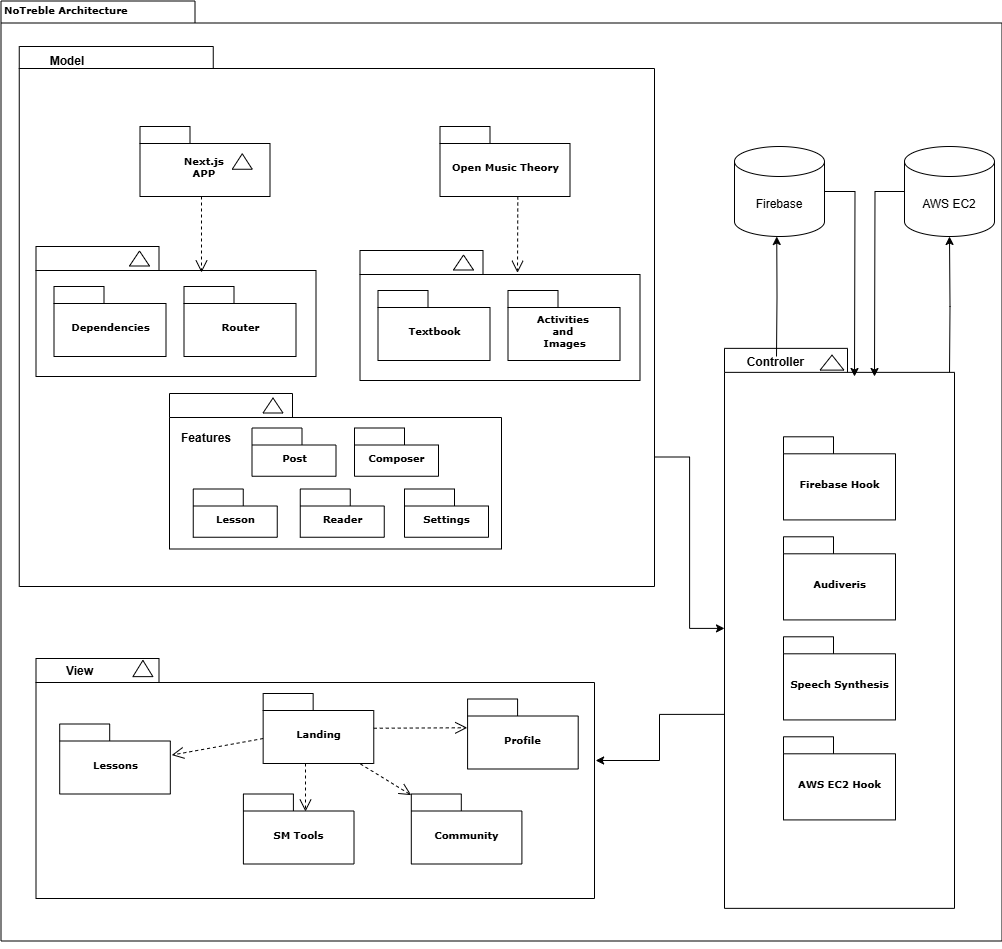

The diagram above was exported from draw.io. Its source (the exported page's mxGraphModel, read from the mxfile embedded in the PNG):
<mxGraphModel dx="1667" dy="777" grid="1" gridSize="10" guides="1" tooltips="1" connect="1" arrows="1" fold="1" page="1" pageScale="1" pageWidth="827" pageHeight="1169" background="none" math="0" shadow="0">
  <root>
    <mxCell id="0" />
    <mxCell id="1" parent="0" />
    <mxCell id="6e0c8c40b5770093-72" value="" style="shape=folder;fontStyle=1;spacingTop=10;tabWidth=194;tabHeight=22;tabPosition=left;html=1;rounded=0;shadow=0;comic=0;labelBackgroundColor=none;strokeWidth=1;fillColor=none;fontFamily=Verdana;fontSize=10;align=center;movable=1;resizable=1;rotatable=1;deletable=1;editable=1;locked=0;connectable=1;" parent="1" vertex="1">
      <mxGeometry x="326.5" y="114.5" width="1001" height="940" as="geometry" />
    </mxCell>
    <mxCell id="xtkiahLpIFa27iE7ITON-8" style="edgeStyle=orthogonalEdgeStyle;rounded=0;orthogonalLoop=1;jettySize=auto;html=1;" edge="1" parent="1" target="xtkiahLpIFa27iE7ITON-4">
      <mxGeometry relative="1" as="geometry">
        <mxPoint x="1275" y="490" as="sourcePoint" />
      </mxGeometry>
    </mxCell>
    <mxCell id="6e0c8c40b5770093-30" value="" style="group" parent="1" vertex="1" connectable="0">
      <mxGeometry x="1050" y="470" width="230" height="570" as="geometry" />
    </mxCell>
    <mxCell id="6e0c8c40b5770093-24" value="" style="group" parent="6e0c8c40b5770093-30" vertex="1" connectable="0">
      <mxGeometry y="-8.142857142857142" width="230" height="570" as="geometry" />
    </mxCell>
    <mxCell id="xtkiahLpIFa27iE7ITON-9" value="" style="group" vertex="1" connectable="0" parent="6e0c8c40b5770093-24">
      <mxGeometry width="230" height="560" as="geometry" />
    </mxCell>
    <mxCell id="6e0c8c40b5770093-25" value="" style="shape=folder;fontStyle=1;spacingTop=10;tabWidth=123;tabHeight=24;tabPosition=left;html=1;rounded=0;shadow=0;comic=0;labelBackgroundColor=none;strokeWidth=1;fontFamily=Verdana;fontSize=10;align=center;movable=0;resizable=0;rotatable=0;deletable=0;editable=0;locked=1;connectable=0;" parent="xtkiahLpIFa27iE7ITON-9" vertex="1">
      <mxGeometry width="230" height="560" as="geometry" />
    </mxCell>
    <mxCell id="6e0c8c40b5770093-29" value="" style="triangle;whiteSpace=wrap;html=1;rounded=0;shadow=0;comic=0;labelBackgroundColor=none;strokeWidth=1;fontFamily=Verdana;fontSize=10;align=center;rotation=-90;" parent="xtkiahLpIFa27iE7ITON-9" vertex="1">
      <mxGeometry x="100" y="2.375" width="15" height="23.75" as="geometry" />
    </mxCell>
    <mxCell id="6e0c8c40b5770093-31" value="Audiveris" style="shape=folder;fontStyle=1;spacingTop=10;tabWidth=50;tabHeight=17;tabPosition=left;html=1;rounded=0;shadow=0;comic=0;labelBackgroundColor=none;strokeWidth=1;fontFamily=Verdana;fontSize=10;align=center;" parent="xtkiahLpIFa27iE7ITON-9" vertex="1">
      <mxGeometry x="59" y="188.44142857142856" width="112" height="83.125" as="geometry" />
    </mxCell>
    <mxCell id="6e0c8c40b5770093-28" value="Speech Synthesis" style="shape=folder;fontStyle=1;spacingTop=10;tabWidth=50;tabHeight=17;tabPosition=left;html=1;rounded=0;shadow=0;comic=0;labelBackgroundColor=none;strokeWidth=1;fontFamily=Verdana;fontSize=10;align=center;" parent="xtkiahLpIFa27iE7ITON-9" vertex="1">
      <mxGeometry x="59" y="288.4457142857143" width="112" height="83.125" as="geometry" />
    </mxCell>
    <mxCell id="ccF4rOZxtwISQRu8mERn-2" value="AWS EC2 Hook" style="shape=folder;fontStyle=1;spacingTop=10;tabWidth=50;tabHeight=17;tabPosition=left;html=1;rounded=0;shadow=0;comic=0;labelBackgroundColor=none;strokeWidth=1;fontFamily=Verdana;fontSize=10;align=center;" parent="xtkiahLpIFa27iE7ITON-9" vertex="1">
      <mxGeometry x="59" y="388.4428571428571" width="112" height="83.125" as="geometry" />
    </mxCell>
    <mxCell id="xtkiahLpIFa27iE7ITON-23" value="Firebase Hook" style="shape=folder;fontStyle=1;spacingTop=10;tabWidth=50;tabHeight=17;tabPosition=left;html=1;rounded=0;shadow=0;comic=0;labelBackgroundColor=none;strokeWidth=1;fontFamily=Verdana;fontSize=10;align=center;" vertex="1" parent="xtkiahLpIFa27iE7ITON-9">
      <mxGeometry x="59" y="88.44142857142855" width="112" height="83.125" as="geometry" />
    </mxCell>
    <mxCell id="IAMsXty9cubu6bKy7xcF-1" value="" style="group" parent="1" vertex="1" connectable="0">
      <mxGeometry x="361.5" y="772" width="558.5" height="240" as="geometry" />
    </mxCell>
    <mxCell id="6e0c8c40b5770093-33" value="" style="shape=folder;fontStyle=1;spacingTop=10;tabWidth=123;tabHeight=24;tabPosition=left;html=1;rounded=0;shadow=0;comic=0;labelBackgroundColor=none;strokeColor=#000000;strokeWidth=1;fillColor=#ffffff;fontFamily=Verdana;fontSize=10;fontColor=#000000;align=center;" parent="IAMsXty9cubu6bKy7xcF-1" vertex="1">
      <mxGeometry width="558.5" height="240" as="geometry" />
    </mxCell>
    <mxCell id="6e0c8c40b5770093-51" value="" style="triangle;whiteSpace=wrap;html=1;rounded=0;shadow=0;comic=0;labelBackgroundColor=none;strokeColor=#000000;strokeWidth=1;fillColor=#ffffff;fontFamily=Verdana;fontSize=10;fontColor=#000000;align=center;rotation=-90;" parent="IAMsXty9cubu6bKy7xcF-1" vertex="1">
      <mxGeometry x="98.76186972607796" width="16.266990291262136" height="20" as="geometry" />
    </mxCell>
    <mxCell id="6e0c8c40b5770093-42" value="Landing" style="shape=folder;fontStyle=1;spacingTop=10;tabWidth=50;tabHeight=17;tabPosition=left;html=1;rounded=0;shadow=0;comic=0;labelBackgroundColor=none;strokeColor=#000000;strokeWidth=1;fillColor=#ffffff;fontFamily=Verdana;fontSize=10;fontColor=#000000;align=center;" parent="IAMsXty9cubu6bKy7xcF-1" vertex="1">
      <mxGeometry x="227.15296198054818" y="35" width="110.61361626878869" height="70" as="geometry" />
    </mxCell>
    <mxCell id="6e0c8c40b5770093-44" value="SM Tools" style="shape=folder;fontStyle=1;spacingTop=10;tabWidth=50;tabHeight=17;tabPosition=left;html=1;rounded=0;shadow=0;comic=0;labelBackgroundColor=none;strokeColor=#000000;strokeWidth=1;fillColor=#ffffff;fontFamily=Verdana;fontSize=10;fontColor=#000000;align=center;" parent="IAMsXty9cubu6bKy7xcF-1" vertex="1">
      <mxGeometry x="207.40053050397879" y="135.5" width="110.61361626878869" height="70" as="geometry" />
    </mxCell>
    <mxCell id="6e0c8c40b5770093-43" value="Lessons" style="shape=folder;fontStyle=1;spacingTop=10;tabWidth=50;tabHeight=17;tabPosition=left;html=1;rounded=0;shadow=0;comic=0;labelBackgroundColor=none;strokeColor=#000000;strokeWidth=1;fillColor=#ffffff;fontFamily=Verdana;fontSize=10;fontColor=#000000;align=center;" parent="IAMsXty9cubu6bKy7xcF-1" vertex="1">
      <mxGeometry x="23.70291777188329" y="65.5" width="110.61361626878869" height="70" as="geometry" />
    </mxCell>
    <mxCell id="6e0c8c40b5770093-45" value="Profile" style="shape=folder;fontStyle=1;spacingTop=10;tabWidth=50;tabHeight=17;tabPosition=left;html=1;rounded=0;shadow=0;comic=0;labelBackgroundColor=none;strokeColor=#000000;strokeWidth=1;fillColor=#ffffff;fontFamily=Verdana;fontSize=10;fontColor=#000000;align=center;" parent="IAMsXty9cubu6bKy7xcF-1" vertex="1">
      <mxGeometry x="431.59062776304154" y="40.5" width="110.61361626878869" height="70" as="geometry" />
    </mxCell>
    <mxCell id="6e0c8c40b5770093-64" style="edgeStyle=elbowEdgeStyle;rounded=0;html=1;entryX=0.559;entryY=0.251;entryPerimeter=0;dashed=1;labelBackgroundColor=none;startFill=0;endArrow=open;endFill=0;endSize=10;fontFamily=Verdana;fontSize=10;" parent="IAMsXty9cubu6bKy7xcF-1" source="6e0c8c40b5770093-42" target="6e0c8c40b5770093-44" edge="1">
      <mxGeometry relative="1" as="geometry" />
    </mxCell>
    <mxCell id="6e0c8c40b5770093-66" style="edgeStyle=none;rounded=0;html=1;dashed=1;labelBackgroundColor=none;startFill=0;endArrow=open;endFill=0;endSize=10;fontFamily=Verdana;fontSize=10;entryX=1.013;entryY=0.444;entryPerimeter=0;" parent="IAMsXty9cubu6bKy7xcF-1" source="6e0c8c40b5770093-42" target="6e0c8c40b5770093-43" edge="1">
      <mxGeometry relative="1" as="geometry" />
    </mxCell>
    <mxCell id="6e0c8c40b5770093-65" style="edgeStyle=none;rounded=0;html=1;dashed=1;labelBackgroundColor=none;startFill=0;endArrow=open;endFill=0;endSize=10;fontFamily=Verdana;fontSize=10;entryX=-0.003;entryY=0.411;entryPerimeter=0;" parent="IAMsXty9cubu6bKy7xcF-1" source="6e0c8c40b5770093-42" target="6e0c8c40b5770093-45" edge="1">
      <mxGeometry relative="1" as="geometry" />
    </mxCell>
    <mxCell id="IAMsXty9cubu6bKy7xcF-4" value="Community" style="shape=folder;fontStyle=1;spacingTop=10;tabWidth=50;tabHeight=17;tabPosition=left;html=1;rounded=0;shadow=0;comic=0;labelBackgroundColor=none;strokeColor=#000000;strokeWidth=1;fillColor=#ffffff;fontFamily=Verdana;fontSize=10;fontColor=#000000;align=center;" parent="IAMsXty9cubu6bKy7xcF-1" vertex="1">
      <mxGeometry x="375.2961980548187" y="135.5" width="110.61361626878869" height="70" as="geometry" />
    </mxCell>
    <mxCell id="IAMsXty9cubu6bKy7xcF-5" style="edgeStyle=none;rounded=0;html=1;dashed=1;labelBackgroundColor=none;startFill=0;endArrow=open;endFill=0;endSize=10;fontFamily=Verdana;fontSize=10;exitX=0.88;exitY=1.007;exitDx=0;exitDy=0;exitPerimeter=0;" parent="IAMsXty9cubu6bKy7xcF-1" source="6e0c8c40b5770093-42" target="IAMsXty9cubu6bKy7xcF-4" edge="1">
      <mxGeometry relative="1" as="geometry">
        <mxPoint x="325.9151193633952" y="101" as="sourcePoint" />
        <mxPoint x="419.7391688770999" y="100" as="targetPoint" />
      </mxGeometry>
    </mxCell>
    <mxCell id="-3_54eZg0HH8zazko7FV-8" value="&lt;b&gt;View&lt;/b&gt;" style="text;html=1;align=center;verticalAlign=middle;whiteSpace=wrap;rounded=0;" parent="IAMsXty9cubu6bKy7xcF-1" vertex="1">
      <mxGeometry width="88.88594164456234" height="25.5" as="geometry" />
    </mxCell>
    <mxCell id="6e0c8c40b5770093-6" value="" style="group" parent="1" vertex="1" connectable="0">
      <mxGeometry x="465.5" y="240" width="130" height="70" as="geometry" />
    </mxCell>
    <mxCell id="6e0c8c40b5770093-4" value="Next.js&amp;nbsp;&lt;div&gt;APP&amp;nbsp;&lt;/div&gt;" style="shape=folder;fontStyle=1;spacingTop=10;tabWidth=50;tabHeight=17;tabPosition=left;html=1;rounded=0;shadow=0;comic=0;labelBackgroundColor=none;strokeWidth=1;fontFamily=Verdana;fontSize=10;align=center;" parent="6e0c8c40b5770093-6" vertex="1">
      <mxGeometry width="130" height="70" as="geometry" />
    </mxCell>
    <mxCell id="6e0c8c40b5770093-5" value="" style="triangle;whiteSpace=wrap;html=1;rounded=0;shadow=0;comic=0;labelBackgroundColor=none;strokeWidth=1;fontFamily=Verdana;fontSize=10;align=center;rotation=-90;" parent="6e0c8c40b5770093-6" vertex="1">
      <mxGeometry x="94.5" y="25" width="15.5" height="20" as="geometry" />
    </mxCell>
    <mxCell id="6e0c8c40b5770093-7" value="" style="group" parent="1" vertex="1" connectable="0">
      <mxGeometry x="765.5" y="240" width="130" height="70" as="geometry" />
    </mxCell>
    <mxCell id="6e0c8c40b5770093-8" value="Open Music Theory" style="shape=folder;fontStyle=1;spacingTop=10;tabWidth=50;tabHeight=17;tabPosition=left;html=1;rounded=0;shadow=0;comic=0;labelBackgroundColor=none;strokeWidth=1;fontFamily=Verdana;fontSize=10;align=center;" parent="6e0c8c40b5770093-7" vertex="1">
      <mxGeometry width="130" height="70" as="geometry" />
    </mxCell>
    <mxCell id="6e0c8c40b5770093-18" value="" style="group" parent="1" vertex="1" connectable="0">
      <mxGeometry x="361.5" y="360" width="280" height="130" as="geometry" />
    </mxCell>
    <mxCell id="6e0c8c40b5770093-11" value="" style="shape=folder;fontStyle=1;spacingTop=10;tabWidth=123;tabHeight=24;tabPosition=left;html=1;rounded=0;shadow=0;comic=0;labelBackgroundColor=none;strokeWidth=1;fontFamily=Verdana;fontSize=10;align=center;" parent="6e0c8c40b5770093-18" vertex="1">
      <mxGeometry width="280" height="130" as="geometry" />
    </mxCell>
    <mxCell id="6e0c8c40b5770093-13" value="" style="triangle;whiteSpace=wrap;html=1;rounded=0;shadow=0;comic=0;labelBackgroundColor=none;strokeWidth=1;fontFamily=Verdana;fontSize=10;align=center;rotation=-90;" parent="6e0c8c40b5770093-18" vertex="1">
      <mxGeometry x="96" y="2" width="15" height="20" as="geometry" />
    </mxCell>
    <mxCell id="6e0c8c40b5770093-15" value="Dependencies" style="shape=folder;fontStyle=1;spacingTop=10;tabWidth=50;tabHeight=17;tabPosition=left;html=1;rounded=0;shadow=0;comic=0;labelBackgroundColor=none;strokeWidth=1;fontFamily=Verdana;fontSize=10;align=center;" parent="6e0c8c40b5770093-18" vertex="1">
      <mxGeometry x="18" y="40" width="112" height="70" as="geometry" />
    </mxCell>
    <mxCell id="6e0c8c40b5770093-17" value="Router" style="shape=folder;fontStyle=1;spacingTop=10;tabWidth=50;tabHeight=17;tabPosition=left;html=1;rounded=0;shadow=0;comic=0;labelBackgroundColor=none;strokeWidth=1;fontFamily=Verdana;fontSize=10;align=center;" parent="6e0c8c40b5770093-18" vertex="1">
      <mxGeometry x="148" y="40" width="112" height="70" as="geometry" />
    </mxCell>
    <mxCell id="6e0c8c40b5770093-19" value="" style="group" parent="1" vertex="1" connectable="0">
      <mxGeometry x="685.5" y="364" width="280" height="130" as="geometry" />
    </mxCell>
    <mxCell id="6e0c8c40b5770093-20" value="" style="shape=folder;fontStyle=1;spacingTop=10;tabWidth=123;tabHeight=24;tabPosition=left;html=1;rounded=0;shadow=0;comic=0;labelBackgroundColor=none;strokeWidth=1;fontFamily=Verdana;fontSize=10;align=center;" parent="6e0c8c40b5770093-19" vertex="1">
      <mxGeometry width="280" height="130" as="geometry" />
    </mxCell>
    <mxCell id="6e0c8c40b5770093-21" value="" style="triangle;whiteSpace=wrap;html=1;rounded=0;shadow=0;comic=0;labelBackgroundColor=none;strokeWidth=1;fontFamily=Verdana;fontSize=10;align=center;rotation=-90;" parent="6e0c8c40b5770093-19" vertex="1">
      <mxGeometry x="96" y="2" width="15" height="20" as="geometry" />
    </mxCell>
    <mxCell id="6e0c8c40b5770093-22" value="Textbook" style="shape=folder;fontStyle=1;spacingTop=10;tabWidth=50;tabHeight=17;tabPosition=left;html=1;rounded=0;shadow=0;comic=0;labelBackgroundColor=none;strokeWidth=1;fontFamily=Verdana;fontSize=10;align=center;" parent="6e0c8c40b5770093-19" vertex="1">
      <mxGeometry x="18" y="40" width="112" height="70" as="geometry" />
    </mxCell>
    <mxCell id="6e0c8c40b5770093-23" value="Activities&amp;nbsp;&lt;div&gt;and&amp;nbsp;&lt;div&gt;Images&lt;/div&gt;&lt;/div&gt;" style="shape=folder;fontStyle=1;spacingTop=10;tabWidth=50;tabHeight=17;tabPosition=left;html=1;rounded=0;shadow=0;comic=0;labelBackgroundColor=none;strokeWidth=1;fontFamily=Verdana;fontSize=10;align=center;" parent="6e0c8c40b5770093-19" vertex="1">
      <mxGeometry x="148" y="40" width="112" height="70" as="geometry" />
    </mxCell>
    <mxCell id="6e0c8c40b5770093-58" style="rounded=0;html=1;dashed=1;labelBackgroundColor=none;startFill=0;endArrow=open;endFill=0;endSize=10;fontFamily=Verdana;fontSize=10;entryX=0.592;entryY=0.2;entryPerimeter=0;edgeStyle=elbowEdgeStyle;" parent="1" source="6e0c8c40b5770093-4" target="6e0c8c40b5770093-11" edge="1">
      <mxGeometry relative="1" as="geometry" />
    </mxCell>
    <mxCell id="6e0c8c40b5770093-59" style="rounded=0;html=1;dashed=1;labelBackgroundColor=none;startFill=0;endArrow=open;endFill=0;endSize=10;fontFamily=Verdana;fontSize=10;entryX=0.592;entryY=0.2;entryPerimeter=0;edgeStyle=elbowEdgeStyle;" parent="1" edge="1">
      <mxGeometry relative="1" as="geometry">
        <mxPoint x="843.3275862068965" y="310" as="sourcePoint" />
        <mxPoint x="843.3275862068965" y="386.34482758620686" as="targetPoint" />
      </mxGeometry>
    </mxCell>
    <mxCell id="6e0c8c40b5770093-73" value="&lt;b&gt;NoTreble Architecture&lt;/b&gt;" style="text;html=1;align=left;verticalAlign=top;spacingTop=-4;fontSize=10;fontFamily=Verdana;movable=0;resizable=0;rotatable=0;deletable=0;editable=0;locked=1;connectable=0;" parent="1" vertex="1">
      <mxGeometry x="327.5" y="114.5" width="130" height="20" as="geometry" />
    </mxCell>
    <mxCell id="IAMsXty9cubu6bKy7xcF-20" style="edgeStyle=orthogonalEdgeStyle;rounded=0;orthogonalLoop=1;jettySize=auto;html=1;exitX=0.5;exitY=1;exitDx=0;exitDy=0;exitPerimeter=0;" parent="1" source="6e0c8c40b5770093-72" target="6e0c8c40b5770093-72" edge="1">
      <mxGeometry relative="1" as="geometry" />
    </mxCell>
    <mxCell id="-3_54eZg0HH8zazko7FV-15" style="edgeStyle=orthogonalEdgeStyle;rounded=0;orthogonalLoop=1;jettySize=auto;html=1;exitX=0;exitY=0;exitDx=635.25;exitDy=410.5;exitPerimeter=0;" parent="1" source="-3_54eZg0HH8zazko7FV-2" target="6e0c8c40b5770093-25" edge="1">
      <mxGeometry relative="1" as="geometry" />
    </mxCell>
    <mxCell id="-3_54eZg0HH8zazko7FV-2" value="" style="shape=folder;fontStyle=1;spacingTop=10;tabWidth=194;tabHeight=22;tabPosition=left;html=1;rounded=0;shadow=0;comic=0;labelBackgroundColor=none;strokeWidth=1;fillColor=none;fontFamily=Verdana;fontSize=10;align=center;" parent="1" vertex="1">
      <mxGeometry x="344.75" y="160" width="635.25" height="540" as="geometry" />
    </mxCell>
    <mxCell id="-3_54eZg0HH8zazko7FV-5" value="&lt;div&gt;&lt;b style=&quot;background-color: transparent; color: light-dark(rgb(0, 0, 0), rgb(255, 255, 255));&quot;&gt;Model&lt;/b&gt;&lt;/div&gt;" style="text;html=1;align=center;verticalAlign=middle;whiteSpace=wrap;rounded=0;" parent="1" vertex="1">
      <mxGeometry x="344.75" y="160" width="95.5" height="30" as="geometry" />
    </mxCell>
    <mxCell id="-3_54eZg0HH8zazko7FV-7" value="" style="group" parent="1" vertex="1" connectable="0">
      <mxGeometry x="495" y="507" width="332" height="155.5" as="geometry" />
    </mxCell>
    <mxCell id="6e0c8c40b5770093-47" value="" style="shape=folder;fontStyle=1;spacingTop=10;tabWidth=123;tabHeight=24;tabPosition=left;html=1;rounded=0;shadow=0;comic=0;labelBackgroundColor=none;strokeWidth=1;fontFamily=Verdana;fontSize=10;align=center;" parent="-3_54eZg0HH8zazko7FV-7" vertex="1">
      <mxGeometry width="332" height="155.5" as="geometry" />
    </mxCell>
    <mxCell id="6e0c8c40b5770093-48" value="" style="triangle;whiteSpace=wrap;html=1;rounded=0;shadow=0;comic=0;labelBackgroundColor=none;strokeWidth=1;fontFamily=Verdana;fontSize=10;align=center;rotation=-90;" parent="-3_54eZg0HH8zazko7FV-7" vertex="1">
      <mxGeometry x="96" y="2" width="15" height="20" as="geometry" />
    </mxCell>
    <mxCell id="6e0c8c40b5770093-49" value="Post" style="shape=folder;fontStyle=1;spacingTop=10;tabWidth=50;tabHeight=17;tabPosition=left;html=1;rounded=0;shadow=0;comic=0;labelBackgroundColor=none;strokeWidth=1;fontFamily=Verdana;fontSize=10;align=center;" parent="-3_54eZg0HH8zazko7FV-7" vertex="1">
      <mxGeometry x="82.5" y="34.5" width="84" height="48.25" as="geometry" />
    </mxCell>
    <mxCell id="IAMsXty9cubu6bKy7xcF-8" value="Composer" style="shape=folder;fontStyle=1;spacingTop=10;tabWidth=50;tabHeight=17;tabPosition=left;html=1;rounded=0;shadow=0;comic=0;labelBackgroundColor=none;strokeWidth=1;fontFamily=Verdana;fontSize=10;align=center;" parent="-3_54eZg0HH8zazko7FV-7" vertex="1">
      <mxGeometry x="185" y="34.5" width="84" height="48.25" as="geometry" />
    </mxCell>
    <mxCell id="IAMsXty9cubu6bKy7xcF-9" value="Reader" style="shape=folder;fontStyle=1;spacingTop=10;tabWidth=50;tabHeight=17;tabPosition=left;html=1;rounded=0;shadow=0;comic=0;labelBackgroundColor=none;strokeWidth=1;fontFamily=Verdana;fontSize=10;align=center;" parent="-3_54eZg0HH8zazko7FV-7" vertex="1">
      <mxGeometry x="130.75" y="95.5" width="84" height="48.25" as="geometry" />
    </mxCell>
    <mxCell id="IAMsXty9cubu6bKy7xcF-10" value="Lesson" style="shape=folder;fontStyle=1;spacingTop=10;tabWidth=50;tabHeight=17;tabPosition=left;html=1;rounded=0;shadow=0;comic=0;labelBackgroundColor=none;strokeWidth=1;fontFamily=Verdana;fontSize=10;align=center;" parent="-3_54eZg0HH8zazko7FV-7" vertex="1">
      <mxGeometry x="23.75" y="95.5" width="84" height="48.25" as="geometry" />
    </mxCell>
    <mxCell id="IAMsXty9cubu6bKy7xcF-15" value="&lt;b&gt;Features&lt;/b&gt;" style="text;html=1;align=center;verticalAlign=middle;whiteSpace=wrap;rounded=0;" parent="-3_54eZg0HH8zazko7FV-7" vertex="1">
      <mxGeometry x="6.5" y="35.5" width="60" height="19" as="geometry" />
    </mxCell>
    <mxCell id="IAMsXty9cubu6bKy7xcF-16" value="Settings" style="shape=folder;fontStyle=1;spacingTop=10;tabWidth=50;tabHeight=17;tabPosition=left;html=1;rounded=0;shadow=0;comic=0;labelBackgroundColor=none;strokeWidth=1;fontFamily=Verdana;fontSize=10;align=center;" parent="-3_54eZg0HH8zazko7FV-7" vertex="1">
      <mxGeometry x="235" y="95.5" width="84" height="48.25" as="geometry" />
    </mxCell>
    <mxCell id="-3_54eZg0HH8zazko7FV-14" style="edgeStyle=orthogonalEdgeStyle;rounded=0;orthogonalLoop=1;jettySize=auto;html=1;exitX=0;exitY=0;exitDx=0;exitDy=366;exitPerimeter=0;entryX=1.002;entryY=0.425;entryDx=0;entryDy=0;entryPerimeter=0;" parent="1" source="6e0c8c40b5770093-25" target="6e0c8c40b5770093-33" edge="1">
      <mxGeometry relative="1" as="geometry" />
    </mxCell>
    <mxCell id="xtkiahLpIFa27iE7ITON-6" style="edgeStyle=orthogonalEdgeStyle;rounded=0;orthogonalLoop=1;jettySize=auto;html=1;" edge="1" parent="1">
      <mxGeometry relative="1" as="geometry">
        <mxPoint x="1102.25" y="350" as="targetPoint" />
        <mxPoint x="1102" y="470" as="sourcePoint" />
      </mxGeometry>
    </mxCell>
    <mxCell id="xtkiahLpIFa27iE7ITON-1" value="Firebase" style="shape=cylinder3;whiteSpace=wrap;html=1;boundedLbl=1;backgroundOutline=1;size=15;" vertex="1" parent="1">
      <mxGeometry x="1060" y="260" width="90" height="90" as="geometry" />
    </mxCell>
    <mxCell id="xtkiahLpIFa27iE7ITON-4" value="AWS EC2" style="shape=cylinder3;whiteSpace=wrap;html=1;boundedLbl=1;backgroundOutline=1;size=15;" vertex="1" parent="1">
      <mxGeometry x="1230" y="260" width="90" height="90" as="geometry" />
    </mxCell>
    <mxCell id="xtkiahLpIFa27iE7ITON-5" style="edgeStyle=orthogonalEdgeStyle;rounded=0;orthogonalLoop=1;jettySize=auto;html=1;" edge="1" parent="1" source="xtkiahLpIFa27iE7ITON-4">
      <mxGeometry relative="1" as="geometry">
        <mxPoint x="1200" y="490" as="targetPoint" />
      </mxGeometry>
    </mxCell>
    <mxCell id="xtkiahLpIFa27iE7ITON-3" style="edgeStyle=orthogonalEdgeStyle;rounded=0;orthogonalLoop=1;jettySize=auto;html=1;" edge="1" parent="1" source="xtkiahLpIFa27iE7ITON-1">
      <mxGeometry relative="1" as="geometry">
        <mxPoint x="1180" y="490" as="targetPoint" />
      </mxGeometry>
    </mxCell>
    <mxCell id="-3_54eZg0HH8zazko7FV-4" value="&lt;div&gt;&lt;b style=&quot;background-color: transparent; color: light-dark(rgb(0, 0, 0), rgb(255, 255, 255));&quot;&gt;Controller&amp;nbsp;&lt;/b&gt;&lt;/div&gt;" style="text;html=1;align=center;verticalAlign=middle;whiteSpace=wrap;rounded=0;" parent="1" vertex="1">
      <mxGeometry x="1054.5" y="458.3721428571428" width="95.5" height="35.625" as="geometry" />
    </mxCell>
  </root>
</mxGraphModel>